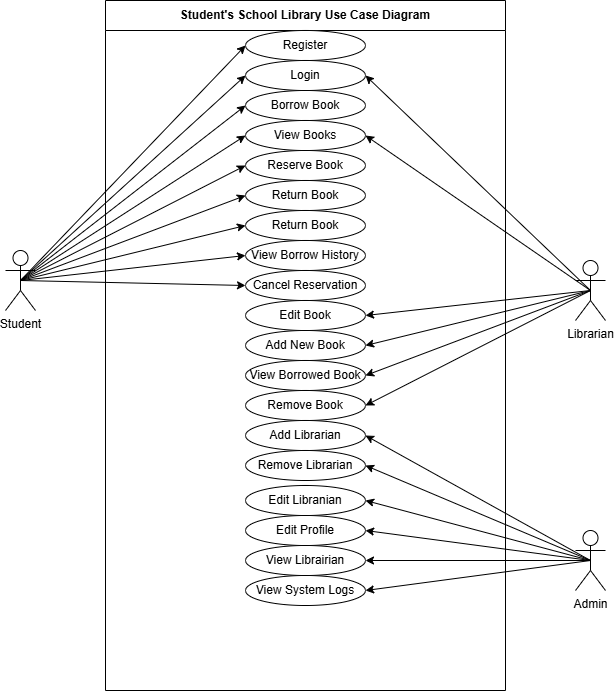

The diagram above was exported from draw.io. Its source (the exported page's mxGraphModel, read from the mxfile embedded in the PNG):
<mxGraphModel dx="1307" dy="679" grid="1" gridSize="10" guides="1" tooltips="1" connect="1" arrows="1" fold="1" page="1" pageScale="1" pageWidth="1920" pageHeight="1200" math="0" shadow="0">
  <root>
    <mxCell id="0" />
    <mxCell id="1" parent="0" />
    <mxCell id="B9BRPgULfXVZw9GZvpOc-9" value="" style="group" vertex="1" connectable="0" parent="1">
      <mxGeometry x="190" y="10" width="600" height="690" as="geometry" />
    </mxCell>
    <mxCell id="Tvr5wFrdSiMJqCR9u-VL-7" value="Student's School Library Use Case Diagram" style="swimlane;whiteSpace=wrap;html=1;startSize=30;" parent="B9BRPgULfXVZw9GZvpOc-9" vertex="1">
      <mxGeometry x="100" width="400" height="690" as="geometry" />
    </mxCell>
    <mxCell id="Tvr5wFrdSiMJqCR9u-VL-8" value="Register" style="ellipse;whiteSpace=wrap;html=1;" parent="Tvr5wFrdSiMJqCR9u-VL-7" vertex="1">
      <mxGeometry x="140" y="30" width="120" height="30" as="geometry" />
    </mxCell>
    <mxCell id="Tvr5wFrdSiMJqCR9u-VL-10" value="Borrow Book" style="ellipse;whiteSpace=wrap;html=1;" parent="Tvr5wFrdSiMJqCR9u-VL-7" vertex="1">
      <mxGeometry x="140" y="90" width="120" height="30" as="geometry" />
    </mxCell>
    <mxCell id="Tvr5wFrdSiMJqCR9u-VL-9" value="Login" style="ellipse;whiteSpace=wrap;html=1;" parent="Tvr5wFrdSiMJqCR9u-VL-7" vertex="1">
      <mxGeometry x="140" y="60" width="120" height="30" as="geometry" />
    </mxCell>
    <mxCell id="Tvr5wFrdSiMJqCR9u-VL-14" value="Reserve Book" style="ellipse;whiteSpace=wrap;html=1;" parent="Tvr5wFrdSiMJqCR9u-VL-7" vertex="1">
      <mxGeometry x="140" y="150" width="120" height="30" as="geometry" />
    </mxCell>
    <mxCell id="Tvr5wFrdSiMJqCR9u-VL-16" value="Return Book" style="ellipse;whiteSpace=wrap;html=1;" parent="Tvr5wFrdSiMJqCR9u-VL-7" vertex="1">
      <mxGeometry x="140" y="180" width="120" height="30" as="geometry" />
    </mxCell>
    <mxCell id="Tvr5wFrdSiMJqCR9u-VL-17" value="Return Book" style="ellipse;whiteSpace=wrap;html=1;" parent="Tvr5wFrdSiMJqCR9u-VL-7" vertex="1">
      <mxGeometry x="140" y="210" width="120" height="30" as="geometry" />
    </mxCell>
    <mxCell id="Tvr5wFrdSiMJqCR9u-VL-32" value="View Borrow History" style="ellipse;whiteSpace=wrap;html=1;" parent="Tvr5wFrdSiMJqCR9u-VL-7" vertex="1">
      <mxGeometry x="140" y="240" width="120" height="30" as="geometry" />
    </mxCell>
    <mxCell id="Tvr5wFrdSiMJqCR9u-VL-33" value="Cancel Reservation" style="ellipse;whiteSpace=wrap;html=1;" parent="Tvr5wFrdSiMJqCR9u-VL-7" vertex="1">
      <mxGeometry x="140" y="270" width="120" height="30" as="geometry" />
    </mxCell>
    <mxCell id="Tvr5wFrdSiMJqCR9u-VL-34" value="Add New Book" style="ellipse;whiteSpace=wrap;html=1;" parent="Tvr5wFrdSiMJqCR9u-VL-7" vertex="1">
      <mxGeometry x="140" y="330" width="120" height="30" as="geometry" />
    </mxCell>
    <mxCell id="Tvr5wFrdSiMJqCR9u-VL-35" value="View Borrowed Book" style="ellipse;whiteSpace=wrap;html=1;" parent="Tvr5wFrdSiMJqCR9u-VL-7" vertex="1">
      <mxGeometry x="140" y="360" width="120" height="30" as="geometry" />
    </mxCell>
    <mxCell id="Tvr5wFrdSiMJqCR9u-VL-36" value="Remove Book" style="ellipse;whiteSpace=wrap;html=1;" parent="Tvr5wFrdSiMJqCR9u-VL-7" vertex="1">
      <mxGeometry x="140" y="390" width="120" height="30" as="geometry" />
    </mxCell>
    <mxCell id="Tvr5wFrdSiMJqCR9u-VL-37" value="Add Librarian&lt;span style=&quot;color: rgba(0, 0, 0, 0); font-family: monospace; font-size: 0px; text-align: start; text-wrap: nowrap;&quot;&gt;%3CmxGraphModel%3E%3Croot%3E%3CmxCell%20id%3D%220%22%2F%3E%3CmxCell%20id%3D%221%22%20parent%3D%220%22%2F%3E%3CmxCell%20id%3D%222%22%20value%3D%22Return%20Book%22%20style%3D%22ellipse%3BwhiteSpace%3Dwrap%3Bhtml%3D1%3B%22%20vertex%3D%221%22%20parent%3D%221%22%3E%3CmxGeometry%20x%3D%22240%22%20y%3D%22350%22%20width%3D%22120%22%20height%3D%2230%22%20as%3D%22geometry%22%2F%3E%3C%2FmxCell%3E%3C%2Froot%3E%3C%2FmxGraphModel%3E&lt;/span&gt;&lt;span style=&quot;color: rgba(0, 0, 0, 0); font-family: monospace; font-size: 0px; text-align: start; text-wrap: nowrap;&quot;&gt;%3CmxGraphModel%3E%3Croot%3E%3CmxCell%20id%3D%220%22%2F%3E%3CmxCell%20id%3D%221%22%20parent%3D%220%22%2F%3E%3CmxCell%20id%3D%222%22%20value%3D%22Return%20Book%22%20style%3D%22ellipse%3BwhiteSpace%3Dwrap%3Bhtml%3D1%3B%22%20vertex%3D%221%22%20parent%3D%221%22%3E%3CmxGeometry%20x%3D%22240%22%20y%3D%22350%22%20width%3D%22120%22%20height%3D%2230%22%20as%3D%22geometry%22%2F%3E%3C%2FmxCell%3E%3C%2Froot%3E%3C%2FmxGraphModel%3E&lt;/span&gt;" style="ellipse;whiteSpace=wrap;html=1;" parent="Tvr5wFrdSiMJqCR9u-VL-7" vertex="1">
      <mxGeometry x="140" y="420" width="120" height="30" as="geometry" />
    </mxCell>
    <mxCell id="Tvr5wFrdSiMJqCR9u-VL-38" value="Remove Librarian" style="ellipse;whiteSpace=wrap;html=1;" parent="Tvr5wFrdSiMJqCR9u-VL-7" vertex="1">
      <mxGeometry x="140" y="450" width="120" height="30" as="geometry" />
    </mxCell>
    <mxCell id="Tvr5wFrdSiMJqCR9u-VL-39" value="View System Logs" style="ellipse;whiteSpace=wrap;html=1;" parent="Tvr5wFrdSiMJqCR9u-VL-7" vertex="1">
      <mxGeometry x="140" y="575" width="120" height="30" as="geometry" />
    </mxCell>
    <mxCell id="Tvr5wFrdSiMJqCR9u-VL-55" value="View Books" style="ellipse;whiteSpace=wrap;html=1;" parent="Tvr5wFrdSiMJqCR9u-VL-7" vertex="1">
      <mxGeometry x="140" y="120" width="120" height="30" as="geometry" />
    </mxCell>
    <mxCell id="B9BRPgULfXVZw9GZvpOc-1" value="View Librairian" style="ellipse;whiteSpace=wrap;html=1;" vertex="1" parent="Tvr5wFrdSiMJqCR9u-VL-7">
      <mxGeometry x="140" y="545" width="120" height="30" as="geometry" />
    </mxCell>
    <mxCell id="B9BRPgULfXVZw9GZvpOc-2" value="Edit Profile" style="ellipse;whiteSpace=wrap;html=1;" vertex="1" parent="Tvr5wFrdSiMJqCR9u-VL-7">
      <mxGeometry x="140" y="515" width="120" height="30" as="geometry" />
    </mxCell>
    <mxCell id="B9BRPgULfXVZw9GZvpOc-3" value="Edit Libranian" style="ellipse;whiteSpace=wrap;html=1;" vertex="1" parent="Tvr5wFrdSiMJqCR9u-VL-7">
      <mxGeometry x="140" y="485" width="120" height="30" as="geometry" />
    </mxCell>
    <mxCell id="B9BRPgULfXVZw9GZvpOc-7" value="Edit Book" style="ellipse;whiteSpace=wrap;html=1;" vertex="1" parent="Tvr5wFrdSiMJqCR9u-VL-7">
      <mxGeometry x="140" y="300" width="120" height="30" as="geometry" />
    </mxCell>
    <mxCell id="Tvr5wFrdSiMJqCR9u-VL-40" value="Librarian" style="shape=umlActor;verticalLabelPosition=bottom;verticalAlign=top;html=1;outlineConnect=0;" parent="B9BRPgULfXVZw9GZvpOc-9" vertex="1">
      <mxGeometry x="570" y="260" width="30" height="60" as="geometry" />
    </mxCell>
    <mxCell id="Tvr5wFrdSiMJqCR9u-VL-41" value="Student" style="shape=umlActor;verticalLabelPosition=bottom;verticalAlign=top;html=1;outlineConnect=0;" parent="B9BRPgULfXVZw9GZvpOc-9" vertex="1">
      <mxGeometry y="250" width="30" height="60" as="geometry" />
    </mxCell>
    <mxCell id="Tvr5wFrdSiMJqCR9u-VL-43" value="Admin" style="shape=umlActor;verticalLabelPosition=bottom;verticalAlign=top;html=1;outlineConnect=0;" parent="B9BRPgULfXVZw9GZvpOc-9" vertex="1">
      <mxGeometry x="570" y="530" width="30" height="60" as="geometry" />
    </mxCell>
    <mxCell id="Tvr5wFrdSiMJqCR9u-VL-45" value="" style="endArrow=classic;html=1;rounded=0;entryX=0;entryY=0.5;entryDx=0;entryDy=0;exitX=0.5;exitY=0.5;exitDx=0;exitDy=0;exitPerimeter=0;" parent="B9BRPgULfXVZw9GZvpOc-9" source="Tvr5wFrdSiMJqCR9u-VL-41" target="Tvr5wFrdSiMJqCR9u-VL-8" edge="1">
      <mxGeometry width="50" height="50" relative="1" as="geometry">
        <mxPoint x="360" y="440" as="sourcePoint" />
        <mxPoint x="410" y="390" as="targetPoint" />
      </mxGeometry>
    </mxCell>
    <mxCell id="Tvr5wFrdSiMJqCR9u-VL-46" value="" style="endArrow=classic;html=1;rounded=0;entryX=0;entryY=0.5;entryDx=0;entryDy=0;exitX=0.5;exitY=0.5;exitDx=0;exitDy=0;exitPerimeter=0;" parent="B9BRPgULfXVZw9GZvpOc-9" source="Tvr5wFrdSiMJqCR9u-VL-41" target="Tvr5wFrdSiMJqCR9u-VL-10" edge="1">
      <mxGeometry width="50" height="50" relative="1" as="geometry">
        <mxPoint x="-25" y="290" as="sourcePoint" />
        <mxPoint x="260" y="225" as="targetPoint" />
      </mxGeometry>
    </mxCell>
    <mxCell id="Tvr5wFrdSiMJqCR9u-VL-47" value="" style="endArrow=classic;html=1;rounded=0;entryX=0;entryY=0.5;entryDx=0;entryDy=0;exitX=0.5;exitY=0.5;exitDx=0;exitDy=0;exitPerimeter=0;" parent="B9BRPgULfXVZw9GZvpOc-9" source="Tvr5wFrdSiMJqCR9u-VL-41" target="Tvr5wFrdSiMJqCR9u-VL-9" edge="1">
      <mxGeometry width="50" height="50" relative="1" as="geometry">
        <mxPoint x="-30" y="280" as="sourcePoint" />
        <mxPoint x="270" y="235" as="targetPoint" />
      </mxGeometry>
    </mxCell>
    <mxCell id="Tvr5wFrdSiMJqCR9u-VL-48" value="" style="endArrow=classic;html=1;rounded=0;entryX=0;entryY=0.5;entryDx=0;entryDy=0;exitX=0.5;exitY=0.5;exitDx=0;exitDy=0;exitPerimeter=0;" parent="B9BRPgULfXVZw9GZvpOc-9" source="Tvr5wFrdSiMJqCR9u-VL-41" target="Tvr5wFrdSiMJqCR9u-VL-14" edge="1">
      <mxGeometry width="50" height="50" relative="1" as="geometry">
        <mxPoint x="-5" y="310" as="sourcePoint" />
        <mxPoint x="280" y="245" as="targetPoint" />
      </mxGeometry>
    </mxCell>
    <mxCell id="Tvr5wFrdSiMJqCR9u-VL-49" value="" style="endArrow=classic;html=1;rounded=0;entryX=0;entryY=0.5;entryDx=0;entryDy=0;exitX=0.5;exitY=0.5;exitDx=0;exitDy=0;exitPerimeter=0;" parent="B9BRPgULfXVZw9GZvpOc-9" source="Tvr5wFrdSiMJqCR9u-VL-41" target="Tvr5wFrdSiMJqCR9u-VL-16" edge="1">
      <mxGeometry width="50" height="50" relative="1" as="geometry">
        <mxPoint x="5" y="320" as="sourcePoint" />
        <mxPoint x="290" y="255" as="targetPoint" />
      </mxGeometry>
    </mxCell>
    <mxCell id="Tvr5wFrdSiMJqCR9u-VL-50" value="" style="endArrow=classic;html=1;rounded=0;entryX=0;entryY=0.5;entryDx=0;entryDy=0;exitX=0.5;exitY=0.5;exitDx=0;exitDy=0;exitPerimeter=0;" parent="B9BRPgULfXVZw9GZvpOc-9" source="Tvr5wFrdSiMJqCR9u-VL-41" target="Tvr5wFrdSiMJqCR9u-VL-17" edge="1">
      <mxGeometry width="50" height="50" relative="1" as="geometry">
        <mxPoint x="15" y="330" as="sourcePoint" />
        <mxPoint x="300" y="265" as="targetPoint" />
      </mxGeometry>
    </mxCell>
    <mxCell id="Tvr5wFrdSiMJqCR9u-VL-51" value="" style="endArrow=classic;html=1;rounded=0;entryX=0;entryY=0.5;entryDx=0;entryDy=0;exitX=0.5;exitY=0.5;exitDx=0;exitDy=0;exitPerimeter=0;" parent="B9BRPgULfXVZw9GZvpOc-9" source="Tvr5wFrdSiMJqCR9u-VL-41" target="Tvr5wFrdSiMJqCR9u-VL-32" edge="1">
      <mxGeometry width="50" height="50" relative="1" as="geometry">
        <mxPoint x="25" y="340" as="sourcePoint" />
        <mxPoint x="310" y="275" as="targetPoint" />
      </mxGeometry>
    </mxCell>
    <mxCell id="Tvr5wFrdSiMJqCR9u-VL-52" value="" style="endArrow=classic;html=1;rounded=0;entryX=0;entryY=0.5;entryDx=0;entryDy=0;exitX=0.5;exitY=0.5;exitDx=0;exitDy=0;exitPerimeter=0;" parent="B9BRPgULfXVZw9GZvpOc-9" source="Tvr5wFrdSiMJqCR9u-VL-41" target="Tvr5wFrdSiMJqCR9u-VL-33" edge="1">
      <mxGeometry width="50" height="50" relative="1" as="geometry">
        <mxPoint x="-25" y="290" as="sourcePoint" />
        <mxPoint x="260" y="405" as="targetPoint" />
      </mxGeometry>
    </mxCell>
    <mxCell id="Tvr5wFrdSiMJqCR9u-VL-53" value="" style="endArrow=classic;html=1;rounded=0;exitX=0.5;exitY=0.5;exitDx=0;exitDy=0;exitPerimeter=0;entryX=1;entryY=0.5;entryDx=0;entryDy=0;" parent="B9BRPgULfXVZw9GZvpOc-9" source="Tvr5wFrdSiMJqCR9u-VL-40" target="Tvr5wFrdSiMJqCR9u-VL-9" edge="1">
      <mxGeometry width="50" height="50" relative="1" as="geometry">
        <mxPoint x="610" y="400" as="sourcePoint" />
        <mxPoint x="370" y="245" as="targetPoint" />
      </mxGeometry>
    </mxCell>
    <mxCell id="Tvr5wFrdSiMJqCR9u-VL-54" value="" style="endArrow=classic;html=1;rounded=0;exitX=0.5;exitY=0.5;exitDx=0;exitDy=0;exitPerimeter=0;entryX=1;entryY=0.5;entryDx=0;entryDy=0;" parent="B9BRPgULfXVZw9GZvpOc-9" source="Tvr5wFrdSiMJqCR9u-VL-40" target="Tvr5wFrdSiMJqCR9u-VL-34" edge="1">
      <mxGeometry width="50" height="50" relative="1" as="geometry">
        <mxPoint x="-5" y="310" as="sourcePoint" />
        <mxPoint x="366" y="462" as="targetPoint" />
      </mxGeometry>
    </mxCell>
    <mxCell id="Tvr5wFrdSiMJqCR9u-VL-56" value="" style="endArrow=classic;html=1;rounded=0;entryX=0;entryY=0.5;entryDx=0;entryDy=0;exitX=0.5;exitY=0.5;exitDx=0;exitDy=0;exitPerimeter=0;" parent="B9BRPgULfXVZw9GZvpOc-9" source="Tvr5wFrdSiMJqCR9u-VL-41" target="Tvr5wFrdSiMJqCR9u-VL-55" edge="1">
      <mxGeometry width="50" height="50" relative="1" as="geometry">
        <mxPoint x="-25" y="290" as="sourcePoint" />
        <mxPoint x="260" y="285" as="targetPoint" />
      </mxGeometry>
    </mxCell>
    <mxCell id="Tvr5wFrdSiMJqCR9u-VL-57" value="" style="endArrow=classic;html=1;rounded=0;exitX=0.5;exitY=0.5;exitDx=0;exitDy=0;exitPerimeter=0;entryX=1;entryY=0.5;entryDx=0;entryDy=0;" parent="B9BRPgULfXVZw9GZvpOc-9" source="Tvr5wFrdSiMJqCR9u-VL-40" target="Tvr5wFrdSiMJqCR9u-VL-55" edge="1">
      <mxGeometry width="50" height="50" relative="1" as="geometry">
        <mxPoint x="645" y="290" as="sourcePoint" />
        <mxPoint x="380" y="285" as="targetPoint" />
      </mxGeometry>
    </mxCell>
    <mxCell id="Tvr5wFrdSiMJqCR9u-VL-58" value="" style="endArrow=classic;html=1;rounded=0;entryX=1;entryY=0.5;entryDx=0;entryDy=0;exitX=0.5;exitY=0.5;exitDx=0;exitDy=0;exitPerimeter=0;" parent="B9BRPgULfXVZw9GZvpOc-9" source="Tvr5wFrdSiMJqCR9u-VL-40" target="Tvr5wFrdSiMJqCR9u-VL-35" edge="1">
      <mxGeometry width="50" height="50" relative="1" as="geometry">
        <mxPoint x="630" y="280" as="sourcePoint" />
        <mxPoint x="380" y="495" as="targetPoint" />
      </mxGeometry>
    </mxCell>
    <mxCell id="Tvr5wFrdSiMJqCR9u-VL-59" value="" style="endArrow=classic;html=1;rounded=0;exitX=0.5;exitY=0.5;exitDx=0;exitDy=0;exitPerimeter=0;entryX=1;entryY=0.5;entryDx=0;entryDy=0;" parent="B9BRPgULfXVZw9GZvpOc-9" source="Tvr5wFrdSiMJqCR9u-VL-40" target="Tvr5wFrdSiMJqCR9u-VL-36" edge="1">
      <mxGeometry width="50" height="50" relative="1" as="geometry">
        <mxPoint x="655" y="300" as="sourcePoint" />
        <mxPoint x="390" y="505" as="targetPoint" />
      </mxGeometry>
    </mxCell>
    <mxCell id="Tvr5wFrdSiMJqCR9u-VL-60" value="" style="endArrow=classic;html=1;rounded=0;entryX=1;entryY=0.5;entryDx=0;entryDy=0;exitX=0.5;exitY=0.5;exitDx=0;exitDy=0;exitPerimeter=0;" parent="B9BRPgULfXVZw9GZvpOc-9" source="Tvr5wFrdSiMJqCR9u-VL-43" target="Tvr5wFrdSiMJqCR9u-VL-37" edge="1">
      <mxGeometry width="50" height="50" relative="1" as="geometry">
        <mxPoint x="360" y="440" as="sourcePoint" />
        <mxPoint x="410" y="390" as="targetPoint" />
      </mxGeometry>
    </mxCell>
    <mxCell id="Tvr5wFrdSiMJqCR9u-VL-61" value="" style="endArrow=classic;html=1;rounded=0;entryX=1;entryY=0.5;entryDx=0;entryDy=0;exitX=0.5;exitY=0.5;exitDx=0;exitDy=0;exitPerimeter=0;" parent="B9BRPgULfXVZw9GZvpOc-9" source="Tvr5wFrdSiMJqCR9u-VL-43" target="Tvr5wFrdSiMJqCR9u-VL-38" edge="1">
      <mxGeometry width="50" height="50" relative="1" as="geometry">
        <mxPoint x="645" y="570" as="sourcePoint" />
        <mxPoint x="380" y="585" as="targetPoint" />
      </mxGeometry>
    </mxCell>
    <mxCell id="Tvr5wFrdSiMJqCR9u-VL-62" value="" style="endArrow=classic;html=1;rounded=0;entryX=1;entryY=0.5;entryDx=0;entryDy=0;exitX=0.5;exitY=0.5;exitDx=0;exitDy=0;exitPerimeter=0;" parent="B9BRPgULfXVZw9GZvpOc-9" source="Tvr5wFrdSiMJqCR9u-VL-43" target="Tvr5wFrdSiMJqCR9u-VL-39" edge="1">
      <mxGeometry width="50" height="50" relative="1" as="geometry">
        <mxPoint x="645" y="570" as="sourcePoint" />
        <mxPoint x="380" y="615" as="targetPoint" />
      </mxGeometry>
    </mxCell>
    <mxCell id="B9BRPgULfXVZw9GZvpOc-4" value="" style="endArrow=classic;html=1;rounded=0;entryX=1;entryY=0.5;entryDx=0;entryDy=0;exitX=0.5;exitY=0.5;exitDx=0;exitDy=0;exitPerimeter=0;" edge="1" parent="B9BRPgULfXVZw9GZvpOc-9" source="Tvr5wFrdSiMJqCR9u-VL-43" target="B9BRPgULfXVZw9GZvpOc-3">
      <mxGeometry width="50" height="50" relative="1" as="geometry">
        <mxPoint x="595" y="570" as="sourcePoint" />
        <mxPoint x="370" y="445" as="targetPoint" />
      </mxGeometry>
    </mxCell>
    <mxCell id="B9BRPgULfXVZw9GZvpOc-5" value="" style="endArrow=classic;html=1;rounded=0;entryX=1;entryY=0.5;entryDx=0;entryDy=0;exitX=0.5;exitY=0.5;exitDx=0;exitDy=0;exitPerimeter=0;" edge="1" parent="B9BRPgULfXVZw9GZvpOc-9" source="Tvr5wFrdSiMJqCR9u-VL-43" target="B9BRPgULfXVZw9GZvpOc-2">
      <mxGeometry width="50" height="50" relative="1" as="geometry">
        <mxPoint x="595" y="570" as="sourcePoint" />
        <mxPoint x="370" y="480" as="targetPoint" />
      </mxGeometry>
    </mxCell>
    <mxCell id="B9BRPgULfXVZw9GZvpOc-6" value="" style="endArrow=classic;html=1;rounded=0;entryX=1;entryY=0.5;entryDx=0;entryDy=0;exitX=0.5;exitY=0.5;exitDx=0;exitDy=0;exitPerimeter=0;" edge="1" parent="B9BRPgULfXVZw9GZvpOc-9" source="Tvr5wFrdSiMJqCR9u-VL-43" target="B9BRPgULfXVZw9GZvpOc-1">
      <mxGeometry width="50" height="50" relative="1" as="geometry">
        <mxPoint x="580" y="560" as="sourcePoint" />
        <mxPoint x="370" y="510" as="targetPoint" />
      </mxGeometry>
    </mxCell>
    <mxCell id="B9BRPgULfXVZw9GZvpOc-8" value="" style="endArrow=classic;html=1;rounded=0;exitX=0.5;exitY=0.5;exitDx=0;exitDy=0;exitPerimeter=0;entryX=1;entryY=0.5;entryDx=0;entryDy=0;" edge="1" parent="B9BRPgULfXVZw9GZvpOc-9" source="Tvr5wFrdSiMJqCR9u-VL-40" target="B9BRPgULfXVZw9GZvpOc-7">
      <mxGeometry width="50" height="50" relative="1" as="geometry">
        <mxPoint x="595" y="300" as="sourcePoint" />
        <mxPoint x="370" y="355" as="targetPoint" />
      </mxGeometry>
    </mxCell>
  </root>
</mxGraphModel>